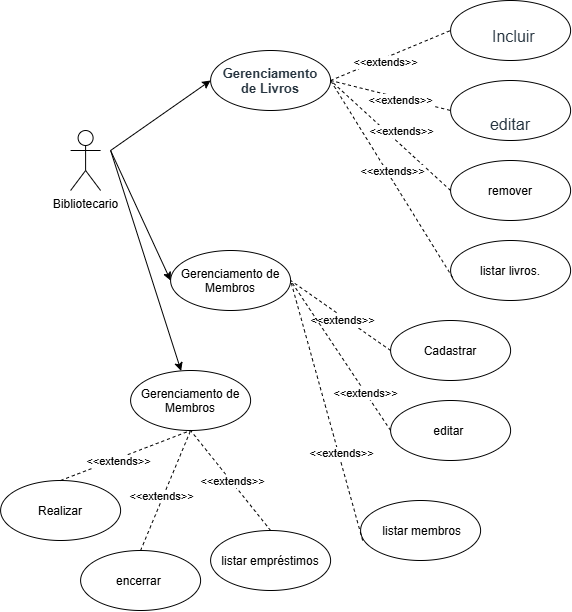

The diagram above was exported from draw.io. Its source (the exported page's mxGraphModel, read from the mxfile embedded in the PNG):
<mxGraphModel dx="1563" dy="853" grid="1" gridSize="10" guides="1" tooltips="1" connect="1" arrows="1" fold="1" page="1" pageScale="1" pageWidth="827" pageHeight="1169" math="0" shadow="0">
  <root>
    <mxCell id="0" />
    <mxCell id="1" parent="0" />
    <mxCell id="eNtzOlGIdhSLh32WebBH-1" parent="1" style="shape=umlActor;verticalLabelPosition=bottom;verticalAlign=top;html=1;outlineConnect=0;" value="Bibliotecario" vertex="1">
      <mxGeometry height="60" width="30" x="80" y="180" as="geometry" />
    </mxCell>
    <mxCell id="eNtzOlGIdhSLh32WebBH-3" parent="1" style="ellipse;whiteSpace=wrap;html=1;shapeInside=1;" value="&lt;strong style=&quot;font-weight: bold; color: rgb(39, 53, 64); font-family: LatoWeb, &amp;quot;Lato Extended&amp;quot;, Lato, &amp;quot;Helvetica Neue&amp;quot;, Helvetica, Arial, sans-serif; text-align: left; background-color: rgb(255, 255, 255);&quot;&gt;&lt;font style=&quot;font-size: 13px;&quot;&gt;Gerenciamento de Livros&lt;/font&gt;&lt;/strong&gt;" vertex="1">
      <mxGeometry height="60" width="120" x="220" y="100" as="geometry" />
    </mxCell>
    <mxCell id="eNtzOlGIdhSLh32WebBH-4" edge="1" parent="1" style="endArrow=classic;html=1;rounded=0;entryX=0;entryY=0.5;entryDx=0;entryDy=0;" target="eNtzOlGIdhSLh32WebBH-3" value="">
      <mxGeometry height="50" relative="1" width="50" as="geometry">
        <mxPoint x="120" y="200" as="sourcePoint" />
        <mxPoint x="220" y="130" as="targetPoint" />
      </mxGeometry>
    </mxCell>
    <mxCell id="eNtzOlGIdhSLh32WebBH-5" parent="1" style="ellipse;whiteSpace=wrap;html=1;shapeInside=1;" value="" vertex="1">
      <mxGeometry height="60" width="120" x="460" y="50" as="geometry" />
    </mxCell>
    <mxCell id="eNtzOlGIdhSLh32WebBH-6" parent="1" style="ellipse;whiteSpace=wrap;html=1;shapeInside=1;" value="&#10;&lt;span style=&quot;color: rgb(39, 53, 64); font-family: LatoWeb, &amp;quot;Lato Extended&amp;quot;, Lato, &amp;quot;Helvetica Neue&amp;quot;, Helvetica, Arial, sans-serif; font-size: 16px; font-style: normal; font-variant-ligatures: normal; font-variant-caps: normal; font-weight: 400; letter-spacing: normal; orphans: 2; text-align: left; text-indent: 0px; text-transform: none; widows: 2; word-spacing: 0px; -webkit-text-stroke-width: 0px; white-space: normal; background-color: rgb(255, 255, 255); text-decoration-thickness: initial; text-decoration-style: initial; text-decoration-color: initial; display: inline !important; float: none;&quot;&gt;editar&lt;/span&gt;&#10;&#10;" vertex="1">
      <mxGeometry height="60" width="120" x="460" y="130" as="geometry" />
    </mxCell>
    <mxCell id="eNtzOlGIdhSLh32WebBH-7" parent="1" style="ellipse;whiteSpace=wrap;html=1;shapeInside=1;" value="remover " vertex="1">
      <mxGeometry height="60" width="120" x="460" y="210" as="geometry" />
    </mxCell>
    <mxCell id="eNtzOlGIdhSLh32WebBH-8" parent="1" style="ellipse;whiteSpace=wrap;html=1;shapeInside=1;" value=" listar livros." vertex="1">
      <mxGeometry height="60" width="120" x="460" y="290" as="geometry" />
    </mxCell>
    <mxCell id="eNtzOlGIdhSLh32WebBH-9" parent="1" style="text;whiteSpace=wrap;html=1;" value="&lt;span style=&quot;color: rgb(39, 53, 64); font-family: LatoWeb, &amp;quot;Lato Extended&amp;quot;, Lato, &amp;quot;Helvetica Neue&amp;quot;, Helvetica, Arial, sans-serif; font-size: 16px; font-style: normal; font-variant-ligatures: normal; font-variant-caps: normal; font-weight: 400; letter-spacing: normal; orphans: 2; text-align: left; text-indent: 0px; text-transform: none; widows: 2; word-spacing: 0px; -webkit-text-stroke-width: 0px; white-space: normal; background-color: rgb(255, 255, 255); text-decoration-thickness: initial; text-decoration-style: initial; text-decoration-color: initial; display: inline !important; float: none;&quot;&gt;Incluir&lt;/span&gt;" vertex="1">
      <mxGeometry height="30" width="50" x="500" y="70" as="geometry" />
    </mxCell>
    <mxCell id="eNtzOlGIdhSLh32WebBH-10" edge="1" parent="1" source="eNtzOlGIdhSLh32WebBH-3" style="endArrow=none;dashed=1;html=1;rounded=0;exitX=1;exitY=0.5;exitDx=0;exitDy=0;entryX=0;entryY=0.5;entryDx=0;entryDy=0;" target="eNtzOlGIdhSLh32WebBH-5" value="">
      <mxGeometry height="50" relative="1" width="50" as="geometry">
        <mxPoint x="380" y="150" as="sourcePoint" />
        <mxPoint x="430" y="100" as="targetPoint" />
      </mxGeometry>
    </mxCell>
    <mxCell id="eNtzOlGIdhSLh32WebBH-14" connectable="0" parent="eNtzOlGIdhSLh32WebBH-10" style="edgeLabel;html=1;align=center;verticalAlign=middle;resizable=0;points=[];" value="&amp;lt;&amp;lt;extends&amp;gt;&amp;gt;" vertex="1">
      <mxGeometry relative="1" x="-0.1207" y="-3" as="geometry">
        <mxPoint as="offset" />
      </mxGeometry>
    </mxCell>
    <mxCell id="eNtzOlGIdhSLh32WebBH-11" edge="1" parent="1" source="eNtzOlGIdhSLh32WebBH-3" style="endArrow=none;dashed=1;html=1;rounded=0;exitX=1;exitY=0.5;exitDx=0;exitDy=0;entryX=0;entryY=0.5;entryDx=0;entryDy=0;" target="eNtzOlGIdhSLh32WebBH-6" value="">
      <mxGeometry height="50" relative="1" width="50" as="geometry">
        <mxPoint x="360" y="200" as="sourcePoint" />
        <mxPoint x="410" y="150" as="targetPoint" />
      </mxGeometry>
    </mxCell>
    <mxCell id="eNtzOlGIdhSLh32WebBH-15" connectable="0" parent="eNtzOlGIdhSLh32WebBH-11" style="edgeLabel;html=1;align=center;verticalAlign=middle;resizable=0;points=[];" value="&amp;lt;&amp;lt;extends&amp;gt;&amp;gt;" vertex="1">
      <mxGeometry relative="1" x="0.1569" y="-2" as="geometry">
        <mxPoint as="offset" />
      </mxGeometry>
    </mxCell>
    <mxCell id="eNtzOlGIdhSLh32WebBH-12" edge="1" parent="1" source="eNtzOlGIdhSLh32WebBH-7" style="endArrow=none;dashed=1;html=1;rounded=0;entryX=1;entryY=0.5;entryDx=0;entryDy=0;exitX=0;exitY=0.5;exitDx=0;exitDy=0;" target="eNtzOlGIdhSLh32WebBH-3" value="">
      <mxGeometry height="50" relative="1" width="50" as="geometry">
        <mxPoint x="340" y="230" as="sourcePoint" />
        <mxPoint x="390" y="180" as="targetPoint" />
      </mxGeometry>
    </mxCell>
    <mxCell id="eNtzOlGIdhSLh32WebBH-16" connectable="0" parent="eNtzOlGIdhSLh32WebBH-12" style="edgeLabel;html=1;align=center;verticalAlign=middle;resizable=0;points=[];" value="&amp;lt;&amp;lt;extends&amp;gt;&amp;gt;" vertex="1">
      <mxGeometry relative="1" x="0.0521" as="geometry">
        <mxPoint x="13" y="-2" as="offset" />
      </mxGeometry>
    </mxCell>
    <mxCell id="eNtzOlGIdhSLh32WebBH-13" edge="1" parent="1" source="eNtzOlGIdhSLh32WebBH-8" style="endArrow=none;dashed=1;html=1;rounded=0;entryX=1;entryY=0.5;entryDx=0;entryDy=0;exitX=0.017;exitY=0.617;exitDx=0;exitDy=0;exitPerimeter=0;" target="eNtzOlGIdhSLh32WebBH-3" value="">
      <mxGeometry height="50" relative="1" width="50" as="geometry">
        <mxPoint x="320" y="260" as="sourcePoint" />
        <mxPoint x="370" y="210" as="targetPoint" />
      </mxGeometry>
    </mxCell>
    <mxCell id="eNtzOlGIdhSLh32WebBH-17" connectable="0" parent="eNtzOlGIdhSLh32WebBH-13" style="edgeLabel;html=1;align=center;verticalAlign=middle;resizable=0;points=[];" value="&amp;lt;&amp;lt;extends&amp;gt;&amp;gt;" vertex="1">
      <mxGeometry relative="1" x="0.0625" y="-4" as="geometry">
        <mxPoint as="offset" />
      </mxGeometry>
    </mxCell>
    <mxCell id="eNtzOlGIdhSLh32WebBH-18" parent="1" style="ellipse;whiteSpace=wrap;html=1;shapeInside=1;" value="Gerenciamento de Membros" vertex="1">
      <mxGeometry height="60" width="120" x="180" y="300" as="geometry" />
    </mxCell>
    <mxCell id="eNtzOlGIdhSLh32WebBH-19" edge="1" parent="1" style="endArrow=classic;html=1;rounded=0;entryX=0;entryY=0.5;entryDx=0;entryDy=0;" target="eNtzOlGIdhSLh32WebBH-18" value="">
      <mxGeometry height="50" relative="1" width="50" as="geometry">
        <mxPoint x="120" y="200" as="sourcePoint" />
        <mxPoint x="300" y="140" as="targetPoint" />
      </mxGeometry>
    </mxCell>
    <mxCell id="eNtzOlGIdhSLh32WebBH-20" parent="1" style="ellipse;whiteSpace=wrap;html=1;shapeInside=1;" value="Cadastrar" vertex="1">
      <mxGeometry height="60" width="120" x="400" y="370" as="geometry" />
    </mxCell>
    <mxCell id="eNtzOlGIdhSLh32WebBH-21" parent="1" style="ellipse;whiteSpace=wrap;html=1;shapeInside=1;" value="editar&amp;nbsp;" vertex="1">
      <mxGeometry height="60" width="120" x="400" y="450" as="geometry" />
    </mxCell>
    <mxCell id="eNtzOlGIdhSLh32WebBH-22" parent="1" style="ellipse;whiteSpace=wrap;html=1;shapeInside=1;" value="&amp;nbsp;listar membros" vertex="1">
      <mxGeometry height="60" width="120" x="370" y="550" as="geometry" />
    </mxCell>
    <mxCell id="eNtzOlGIdhSLh32WebBH-25" edge="1" parent="1" source="eNtzOlGIdhSLh32WebBH-20" style="endArrow=none;dashed=1;html=1;rounded=0;entryX=1;entryY=0.5;entryDx=0;entryDy=0;exitX=0;exitY=0.5;exitDx=0;exitDy=0;" target="eNtzOlGIdhSLh32WebBH-18" value="">
      <mxGeometry height="50" relative="1" width="50" as="geometry">
        <mxPoint x="310" y="430" as="sourcePoint" />
        <mxPoint x="360" y="380" as="targetPoint" />
      </mxGeometry>
    </mxCell>
    <mxCell id="eNtzOlGIdhSLh32WebBH-28" connectable="0" parent="eNtzOlGIdhSLh32WebBH-25" style="edgeLabel;html=1;align=center;verticalAlign=middle;resizable=0;points=[];" value="&amp;lt;&amp;lt;extends&amp;gt;&amp;gt;" vertex="1">
      <mxGeometry relative="1" x="-0.0692" y="3" as="geometry">
        <mxPoint as="offset" />
      </mxGeometry>
    </mxCell>
    <mxCell id="eNtzOlGIdhSLh32WebBH-26" edge="1" parent="1" source="eNtzOlGIdhSLh32WebBH-21" style="endArrow=none;dashed=1;html=1;rounded=0;entryX=1;entryY=0.5;entryDx=0;entryDy=0;exitX=0;exitY=0.5;exitDx=0;exitDy=0;" target="eNtzOlGIdhSLh32WebBH-18" value="">
      <mxGeometry height="50" relative="1" width="50" as="geometry">
        <mxPoint x="310" y="470" as="sourcePoint" />
        <mxPoint x="360" y="420" as="targetPoint" />
      </mxGeometry>
    </mxCell>
    <mxCell id="eNtzOlGIdhSLh32WebBH-31" connectable="0" parent="eNtzOlGIdhSLh32WebBH-26" style="edgeLabel;html=1;align=center;verticalAlign=middle;resizable=0;points=[];" value="&amp;lt;&amp;lt;extends&amp;gt;&amp;gt;" vertex="1">
      <mxGeometry relative="1" x="-0.4888" y="1" as="geometry">
        <mxPoint as="offset" />
      </mxGeometry>
    </mxCell>
    <mxCell id="eNtzOlGIdhSLh32WebBH-27" edge="1" parent="1" source="eNtzOlGIdhSLh32WebBH-22" style="endArrow=none;dashed=1;html=1;rounded=0;entryX=1;entryY=0.5;entryDx=0;entryDy=0;exitX=0.017;exitY=0.667;exitDx=0;exitDy=0;exitPerimeter=0;" target="eNtzOlGIdhSLh32WebBH-18" value="">
      <mxGeometry height="50" relative="1" width="50" as="geometry">
        <mxPoint x="290" y="490" as="sourcePoint" />
        <mxPoint x="340" y="440" as="targetPoint" />
      </mxGeometry>
    </mxCell>
    <mxCell id="eNtzOlGIdhSLh32WebBH-32" connectable="0" parent="eNtzOlGIdhSLh32WebBH-27" style="edgeLabel;html=1;align=center;verticalAlign=middle;resizable=0;points=[];" value="&amp;lt;&amp;lt;extends&amp;gt;&amp;gt;" vertex="1">
      <mxGeometry relative="1" x="-0.3276" y="-2" as="geometry">
        <mxPoint as="offset" />
      </mxGeometry>
    </mxCell>
    <mxCell id="eNtzOlGIdhSLh32WebBH-33" parent="1" style="ellipse;whiteSpace=wrap;html=1;shapeInside=1;" value="Gerenciamento de Membros" vertex="1">
      <mxGeometry height="60" width="120" x="140" y="420" as="geometry" />
    </mxCell>
    <mxCell id="eNtzOlGIdhSLh32WebBH-34" edge="1" parent="1" style="endArrow=classic;html=1;rounded=0;" target="eNtzOlGIdhSLh32WebBH-33" value="">
      <mxGeometry height="50" relative="1" width="50" as="geometry">
        <mxPoint x="120" y="200" as="sourcePoint" />
        <mxPoint x="125" y="420" as="targetPoint" />
      </mxGeometry>
    </mxCell>
    <mxCell id="eNtzOlGIdhSLh32WebBH-35" parent="1" style="ellipse;whiteSpace=wrap;html=1;shapeInside=1;" value="listar empréstimos" vertex="1">
      <mxGeometry height="60" width="120" x="220" y="580" as="geometry" />
    </mxCell>
    <mxCell id="eNtzOlGIdhSLh32WebBH-36" parent="1" style="ellipse;whiteSpace=wrap;html=1;shapeInside=1;" value="encerrar&amp;nbsp;" vertex="1">
      <mxGeometry height="60" width="120" x="90" y="600" as="geometry" />
    </mxCell>
    <mxCell id="eNtzOlGIdhSLh32WebBH-37" parent="1" style="ellipse;whiteSpace=wrap;html=1;shapeInside=1;" value="Realizar" vertex="1">
      <mxGeometry height="60" width="120" x="10" y="530" as="geometry" />
    </mxCell>
    <mxCell id="eNtzOlGIdhSLh32WebBH-39" edge="1" parent="1" source="eNtzOlGIdhSLh32WebBH-37" style="endArrow=none;dashed=1;html=1;rounded=0;entryX=0.5;entryY=1;entryDx=0;entryDy=0;exitX=0.5;exitY=0;exitDx=0;exitDy=0;" target="eNtzOlGIdhSLh32WebBH-33" value="">
      <mxGeometry height="50" relative="1" width="50" as="geometry">
        <mxPoint x="150" y="540" as="sourcePoint" />
        <mxPoint x="200" y="490" as="targetPoint" />
      </mxGeometry>
    </mxCell>
    <mxCell id="eNtzOlGIdhSLh32WebBH-44" connectable="0" parent="eNtzOlGIdhSLh32WebBH-39" style="edgeLabel;html=1;align=center;verticalAlign=middle;resizable=0;points=[];" value="&amp;lt;&amp;lt;extends&amp;gt;&amp;gt;" vertex="1">
      <mxGeometry relative="1" x="-0.1325" y="-2" as="geometry">
        <mxPoint as="offset" />
      </mxGeometry>
    </mxCell>
    <mxCell id="eNtzOlGIdhSLh32WebBH-40" edge="1" parent="1" source="eNtzOlGIdhSLh32WebBH-36" style="endArrow=none;dashed=1;html=1;rounded=0;entryX=0.5;entryY=1;entryDx=0;entryDy=0;exitX=0.5;exitY=0;exitDx=0;exitDy=0;" target="eNtzOlGIdhSLh32WebBH-33" value="">
      <mxGeometry height="50" relative="1" width="50" as="geometry">
        <mxPoint x="160" y="550" as="sourcePoint" />
        <mxPoint x="290" y="500" as="targetPoint" />
      </mxGeometry>
    </mxCell>
    <mxCell id="eNtzOlGIdhSLh32WebBH-43" connectable="0" parent="eNtzOlGIdhSLh32WebBH-40" style="edgeLabel;html=1;align=center;verticalAlign=middle;resizable=0;points=[];" value="&amp;lt;&amp;lt;extends&amp;gt;&amp;gt;" vertex="1">
      <mxGeometry relative="1" x="-0.0905" y="2" as="geometry">
        <mxPoint as="offset" />
      </mxGeometry>
    </mxCell>
    <mxCell id="eNtzOlGIdhSLh32WebBH-41" edge="1" parent="1" source="eNtzOlGIdhSLh32WebBH-35" style="endArrow=none;dashed=1;html=1;rounded=0;entryX=0.5;entryY=1;entryDx=0;entryDy=0;exitX=0.5;exitY=0;exitDx=0;exitDy=0;" target="eNtzOlGIdhSLh32WebBH-33" value="">
      <mxGeometry height="50" relative="1" width="50" as="geometry">
        <mxPoint x="200" y="630" as="sourcePoint" />
        <mxPoint x="250" y="510" as="targetPoint" />
      </mxGeometry>
    </mxCell>
    <mxCell id="eNtzOlGIdhSLh32WebBH-42" connectable="0" parent="eNtzOlGIdhSLh32WebBH-41" style="edgeLabel;html=1;align=center;verticalAlign=middle;resizable=0;points=[];" value="&amp;lt;&amp;lt;extends&amp;gt;&amp;gt;" vertex="1">
      <mxGeometry relative="1" x="-0.0171" y="-1" as="geometry">
        <mxPoint as="offset" />
      </mxGeometry>
    </mxCell>
  </root>
</mxGraphModel>